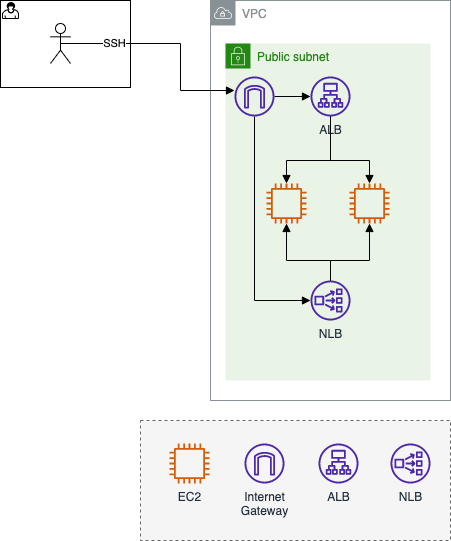

The diagram above was exported from draw.io. Its source (the exported page's mxGraphModel, read from the mxfile embedded in the PNG):
<mxGraphModel dx="798" dy="1704" grid="1" gridSize="10" guides="1" tooltips="1" connect="1" arrows="1" fold="1" page="1" pageScale="1" pageWidth="1169" pageHeight="827" math="0" shadow="0">
  <root>
    <mxCell id="0" />
    <mxCell id="1" parent="0" />
    <mxCell id="R6uI5N3SGkkTVIwYfBwB-2" value="" style="points=[[0.25,0,0],[0.5,0,0],[0.75,0,0],[1,0.25,0],[1,0.5,0],[1,0.75,0],[0.75,1,0],[0.5,1,0],[0.25,1,0],[0,0.75,0],[0,0.5,0],[0,0.25,0]];shape=mxgraph.bpmn.task;whiteSpace=wrap;size=10;taskMarker=user;shadow=0;" parent="1" vertex="1">
      <mxGeometry x="110" y="-680" width="130" height="87" as="geometry" />
    </mxCell>
    <mxCell id="R6uI5N3SGkkTVIwYfBwB-5" value="VPC" style="sketch=0;outlineConnect=0;gradientColor=none;html=1;whiteSpace=wrap;fontSize=12;fontStyle=0;shape=mxgraph.aws4.group;grIcon=mxgraph.aws4.group_vpc;strokeColor=#879196;fillColor=none;verticalAlign=top;align=left;spacingLeft=30;fontColor=#879196;dashed=0;" parent="1" vertex="1">
      <mxGeometry x="320" y="-680" width="240" height="400" as="geometry" />
    </mxCell>
    <mxCell id="R6uI5N3SGkkTVIwYfBwB-24" value="Public subnet" style="points=[[0,0],[0.25,0],[0.5,0],[0.75,0],[1,0],[1,0.25],[1,0.5],[1,0.75],[1,1],[0.75,1],[0.5,1],[0.25,1],[0,1],[0,0.75],[0,0.5],[0,0.25]];outlineConnect=0;gradientColor=none;html=1;whiteSpace=wrap;fontSize=12;fontStyle=0;container=1;pointerEvents=0;collapsible=0;recursiveResize=0;shape=mxgraph.aws4.group;grIcon=mxgraph.aws4.group_security_group;grStroke=0;strokeColor=#248814;fillColor=#E9F3E6;verticalAlign=top;align=left;spacingLeft=30;fontColor=#248814;dashed=0;" parent="1" vertex="1">
      <mxGeometry x="335" y="-637" width="205" height="337" as="geometry" />
    </mxCell>
    <mxCell id="-bVQpvRYXYuYQGriEF-f-1" value="ALB" style="sketch=0;outlineConnect=0;fontColor=#232F3E;gradientColor=none;fillColor=#4D27AA;strokeColor=none;dashed=0;verticalLabelPosition=bottom;verticalAlign=top;align=center;html=1;fontSize=12;fontStyle=0;aspect=fixed;pointerEvents=1;shape=mxgraph.aws4.application_load_balancer;labelBackgroundColor=none;" vertex="1" parent="R6uI5N3SGkkTVIwYfBwB-24">
      <mxGeometry x="85" y="33" width="40" height="40" as="geometry" />
    </mxCell>
    <mxCell id="-bVQpvRYXYuYQGriEF-f-5" value="NLB" style="sketch=0;outlineConnect=0;fontColor=#232F3E;gradientColor=none;fillColor=#4D27AA;strokeColor=none;dashed=0;verticalLabelPosition=bottom;verticalAlign=top;align=center;html=1;fontSize=12;fontStyle=0;aspect=fixed;pointerEvents=1;shape=mxgraph.aws4.network_load_balancer;labelBackgroundColor=none;" vertex="1" parent="R6uI5N3SGkkTVIwYfBwB-24">
      <mxGeometry x="85" y="237" width="40" height="40" as="geometry" />
    </mxCell>
    <mxCell id="R6uI5N3SGkkTVIwYfBwB-16" style="edgeStyle=orthogonalEdgeStyle;rounded=0;orthogonalLoop=1;jettySize=auto;html=1;exitX=0.5;exitY=0.5;exitDx=0;exitDy=0;exitPerimeter=0;endArrow=block;endFill=1;" parent="1" source="R6uI5N3SGkkTVIwYfBwB-14" target="unLPfYza83evG2cnuupM-9" edge="1">
      <mxGeometry relative="1" as="geometry">
        <Array as="points">
          <mxPoint x="290" y="-637" />
          <mxPoint x="290" y="-590" />
        </Array>
        <mxPoint x="344" y="-590" as="targetPoint" />
      </mxGeometry>
    </mxCell>
    <mxCell id="R6uI5N3SGkkTVIwYfBwB-18" value="SSH" style="edgeLabel;html=1;align=center;verticalAlign=middle;resizable=0;points=[];" parent="R6uI5N3SGkkTVIwYfBwB-16" vertex="1" connectable="0">
      <mxGeometry x="-0.6034" y="1" relative="1" as="geometry">
        <mxPoint x="9" as="offset" />
      </mxGeometry>
    </mxCell>
    <mxCell id="R6uI5N3SGkkTVIwYfBwB-14" value="" style="shape=umlActor;verticalLabelPosition=bottom;verticalAlign=top;html=1;outlineConnect=0;" parent="1" vertex="1">
      <mxGeometry x="160" y="-657" width="20" height="40" as="geometry" />
    </mxCell>
    <mxCell id="R6uI5N3SGkkTVIwYfBwB-27" value="" style="rounded=0;whiteSpace=wrap;html=1;fillColor=#f5f5f5;fontColor=#333333;strokeColor=#666666;dashed=1;" parent="1" vertex="1">
      <mxGeometry x="250" y="-260" width="310" height="120" as="geometry" />
    </mxCell>
    <mxCell id="unLPfYza83evG2cnuupM-8" value="Internet&lt;br&gt;Gateway" style="sketch=0;outlineConnect=0;fontColor=#232F3E;gradientColor=none;fillColor=#4D27AA;strokeColor=none;dashed=0;verticalLabelPosition=bottom;verticalAlign=top;align=center;html=1;fontSize=12;fontStyle=0;aspect=fixed;pointerEvents=1;shape=mxgraph.aws4.internet_gateway;rounded=0;shadow=0;" parent="1" vertex="1">
      <mxGeometry x="354" y="-237" width="40" height="40" as="geometry" />
    </mxCell>
    <mxCell id="-bVQpvRYXYuYQGriEF-f-7" style="edgeStyle=orthogonalEdgeStyle;rounded=0;orthogonalLoop=1;jettySize=auto;html=1;endArrow=block;endFill=1;" edge="1" parent="1" source="unLPfYza83evG2cnuupM-9" target="-bVQpvRYXYuYQGriEF-f-1">
      <mxGeometry relative="1" as="geometry" />
    </mxCell>
    <mxCell id="-bVQpvRYXYuYQGriEF-f-10" style="edgeStyle=orthogonalEdgeStyle;rounded=0;orthogonalLoop=1;jettySize=auto;html=1;endArrow=block;endFill=1;" edge="1" parent="1" source="unLPfYza83evG2cnuupM-9" target="-bVQpvRYXYuYQGriEF-f-5">
      <mxGeometry relative="1" as="geometry">
        <Array as="points">
          <mxPoint x="364" y="-380" />
        </Array>
      </mxGeometry>
    </mxCell>
    <mxCell id="unLPfYza83evG2cnuupM-9" value="" style="sketch=0;outlineConnect=0;fontColor=#232F3E;gradientColor=none;fillColor=#4D27AA;strokeColor=none;dashed=0;verticalLabelPosition=bottom;verticalAlign=top;align=center;html=1;fontSize=12;fontStyle=0;aspect=fixed;pointerEvents=1;shape=mxgraph.aws4.internet_gateway;rounded=0;shadow=0;" parent="1" vertex="1">
      <mxGeometry x="344" y="-604" width="40" height="40" as="geometry" />
    </mxCell>
    <mxCell id="sn4Eug_t6m3upNQBMQ4c-1" value="EC2" style="sketch=0;outlineConnect=0;fontColor=#232F3E;gradientColor=none;fillColor=#D45B07;strokeColor=none;dashed=0;verticalLabelPosition=bottom;verticalAlign=top;align=center;html=1;fontSize=12;fontStyle=0;aspect=fixed;pointerEvents=1;shape=mxgraph.aws4.instance2;" parent="1" vertex="1">
      <mxGeometry x="279" y="-237" width="40" height="40" as="geometry" />
    </mxCell>
    <mxCell id="sn4Eug_t6m3upNQBMQ4c-5" value="" style="sketch=0;outlineConnect=0;fontColor=#232F3E;gradientColor=none;fillColor=#D45B07;strokeColor=none;dashed=0;verticalLabelPosition=bottom;verticalAlign=top;align=center;html=1;fontSize=12;fontStyle=0;aspect=fixed;pointerEvents=1;shape=mxgraph.aws4.instance2;" parent="1" vertex="1">
      <mxGeometry x="459" y="-497" width="40" height="40" as="geometry" />
    </mxCell>
    <mxCell id="sn4Eug_t6m3upNQBMQ4c-2" value="" style="sketch=0;outlineConnect=0;fontColor=#232F3E;gradientColor=none;fillColor=#D45B07;strokeColor=none;dashed=0;verticalLabelPosition=bottom;verticalAlign=top;align=center;html=1;fontSize=12;fontStyle=0;aspect=fixed;pointerEvents=1;shape=mxgraph.aws4.instance2;" parent="1" vertex="1">
      <mxGeometry x="376" y="-497" width="40" height="40" as="geometry" />
    </mxCell>
    <mxCell id="-bVQpvRYXYuYQGriEF-f-2" value="NLB" style="sketch=0;outlineConnect=0;fontColor=#232F3E;gradientColor=none;fillColor=#4D27AA;strokeColor=none;dashed=0;verticalLabelPosition=bottom;verticalAlign=top;align=center;html=1;fontSize=12;fontStyle=0;aspect=fixed;pointerEvents=1;shape=mxgraph.aws4.network_load_balancer;labelBackgroundColor=none;" vertex="1" parent="1">
      <mxGeometry x="500" y="-237" width="40" height="40" as="geometry" />
    </mxCell>
    <mxCell id="-bVQpvRYXYuYQGriEF-f-6" value="ALB" style="sketch=0;outlineConnect=0;fontColor=#232F3E;gradientColor=none;fillColor=#4D27AA;strokeColor=none;dashed=0;verticalLabelPosition=bottom;verticalAlign=top;align=center;html=1;fontSize=12;fontStyle=0;aspect=fixed;pointerEvents=1;shape=mxgraph.aws4.application_load_balancer;labelBackgroundColor=none;" vertex="1" parent="1">
      <mxGeometry x="428" y="-237" width="40" height="40" as="geometry" />
    </mxCell>
    <mxCell id="-bVQpvRYXYuYQGriEF-f-8" style="edgeStyle=orthogonalEdgeStyle;rounded=0;orthogonalLoop=1;jettySize=auto;html=1;endArrow=block;endFill=1;" edge="1" parent="1" source="-bVQpvRYXYuYQGriEF-f-1" target="sn4Eug_t6m3upNQBMQ4c-2">
      <mxGeometry relative="1" as="geometry">
        <Array as="points">
          <mxPoint x="440" y="-520" />
          <mxPoint x="396" y="-520" />
        </Array>
      </mxGeometry>
    </mxCell>
    <mxCell id="-bVQpvRYXYuYQGriEF-f-9" style="edgeStyle=orthogonalEdgeStyle;rounded=0;orthogonalLoop=1;jettySize=auto;html=1;endArrow=block;endFill=1;" edge="1" parent="1" source="-bVQpvRYXYuYQGriEF-f-1" target="sn4Eug_t6m3upNQBMQ4c-5">
      <mxGeometry relative="1" as="geometry">
        <Array as="points">
          <mxPoint x="440" y="-520" />
          <mxPoint x="479" y="-520" />
        </Array>
      </mxGeometry>
    </mxCell>
    <mxCell id="-bVQpvRYXYuYQGriEF-f-11" style="edgeStyle=orthogonalEdgeStyle;rounded=0;orthogonalLoop=1;jettySize=auto;html=1;endArrow=block;endFill=1;" edge="1" parent="1" source="-bVQpvRYXYuYQGriEF-f-5" target="sn4Eug_t6m3upNQBMQ4c-2">
      <mxGeometry relative="1" as="geometry">
        <Array as="points">
          <mxPoint x="440" y="-420" />
          <mxPoint x="396" y="-420" />
        </Array>
      </mxGeometry>
    </mxCell>
    <mxCell id="-bVQpvRYXYuYQGriEF-f-12" style="edgeStyle=orthogonalEdgeStyle;rounded=0;orthogonalLoop=1;jettySize=auto;html=1;endArrow=block;endFill=1;" edge="1" parent="1" source="-bVQpvRYXYuYQGriEF-f-5" target="sn4Eug_t6m3upNQBMQ4c-5">
      <mxGeometry relative="1" as="geometry">
        <Array as="points">
          <mxPoint x="440" y="-420" />
          <mxPoint x="479" y="-420" />
        </Array>
      </mxGeometry>
    </mxCell>
  </root>
</mxGraphModel>